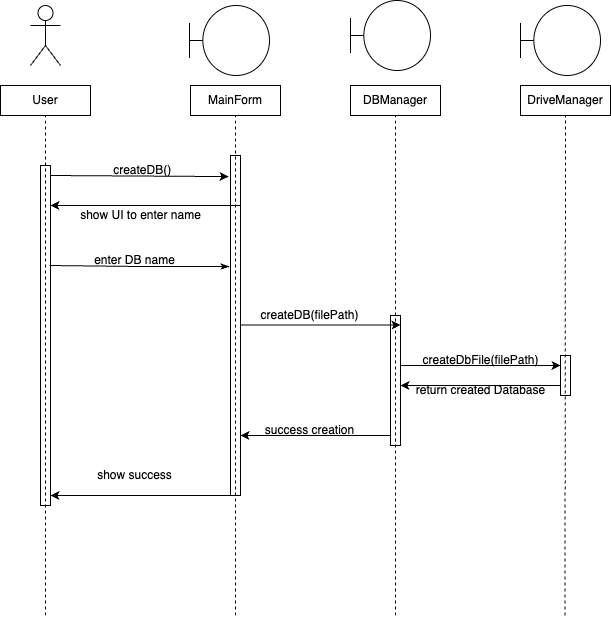

The diagram above was exported from draw.io. Its source (the exported page's mxGraphModel, read from the mxfile embedded in the PNG):
<mxGraphModel dx="954" dy="515" grid="1" gridSize="10" guides="1" tooltips="1" connect="1" arrows="1" fold="1" page="1" pageScale="1" pageWidth="827" pageHeight="1169" math="0" shadow="0">
  <root>
    <mxCell id="0" />
    <mxCell id="1" parent="0" />
    <mxCell id="nVRfigVDY1CdUlMMmzFG-1" value="User" style="rounded=0;whiteSpace=wrap;html=1;" parent="1" vertex="1">
      <mxGeometry x="40" y="160" width="90" height="30" as="geometry" />
    </mxCell>
    <mxCell id="nVRfigVDY1CdUlMMmzFG-2" value="MainForm" style="rounded=0;whiteSpace=wrap;html=1;" parent="1" vertex="1">
      <mxGeometry x="230" y="160" width="90" height="30" as="geometry" />
    </mxCell>
    <mxCell id="nVRfigVDY1CdUlMMmzFG-3" value="DBManager" style="rounded=0;whiteSpace=wrap;html=1;" parent="1" vertex="1">
      <mxGeometry x="390" y="160" width="90" height="30" as="geometry" />
    </mxCell>
    <mxCell id="nVRfigVDY1CdUlMMmzFG-4" value="DriveManager" style="rounded=0;whiteSpace=wrap;html=1;" parent="1" vertex="1">
      <mxGeometry x="560" y="160" width="90" height="30" as="geometry" />
    </mxCell>
    <mxCell id="nVRfigVDY1CdUlMMmzFG-5" value="" style="endArrow=none;dashed=1;html=1;rounded=0;entryX=0.5;entryY=1;entryDx=0;entryDy=0;" parent="1" target="nVRfigVDY1CdUlMMmzFG-1" edge="1">
      <mxGeometry width="50" height="50" relative="1" as="geometry">
        <mxPoint x="85" y="690" as="sourcePoint" />
        <mxPoint x="90" y="200" as="targetPoint" />
      </mxGeometry>
    </mxCell>
    <mxCell id="nVRfigVDY1CdUlMMmzFG-6" value="" style="endArrow=none;dashed=1;html=1;rounded=0;entryX=0.5;entryY=1;entryDx=0;entryDy=0;" parent="1" target="nVRfigVDY1CdUlMMmzFG-2" edge="1">
      <mxGeometry width="50" height="50" relative="1" as="geometry">
        <mxPoint x="275" y="690" as="sourcePoint" />
        <mxPoint x="280" y="290" as="targetPoint" />
      </mxGeometry>
    </mxCell>
    <mxCell id="nVRfigVDY1CdUlMMmzFG-7" value="" style="endArrow=none;dashed=1;html=1;rounded=0;entryX=0.5;entryY=1;entryDx=0;entryDy=0;" parent="1" target="nVRfigVDY1CdUlMMmzFG-3" edge="1">
      <mxGeometry width="50" height="50" relative="1" as="geometry">
        <mxPoint x="435" y="690" as="sourcePoint" />
        <mxPoint x="430" y="190" as="targetPoint" />
      </mxGeometry>
    </mxCell>
    <mxCell id="nVRfigVDY1CdUlMMmzFG-8" value="" style="endArrow=none;dashed=1;html=1;rounded=0;entryX=0.5;entryY=1;entryDx=0;entryDy=0;" parent="1" target="nVRfigVDY1CdUlMMmzFG-4" edge="1">
      <mxGeometry width="50" height="50" relative="1" as="geometry">
        <mxPoint x="604.5" y="690" as="sourcePoint" />
        <mxPoint x="604.5" y="190" as="targetPoint" />
      </mxGeometry>
    </mxCell>
    <mxCell id="nVRfigVDY1CdUlMMmzFG-9" value="" style="endArrow=classic;html=1;rounded=0;entryX=-0.2;entryY=0.062;entryDx=0;entryDy=0;entryPerimeter=0;" parent="1" target="nVRfigVDY1CdUlMMmzFG-27" edge="1">
      <mxGeometry width="50" height="50" relative="1" as="geometry">
        <mxPoint x="90" y="250" as="sourcePoint" />
        <mxPoint x="280" y="250" as="targetPoint" />
      </mxGeometry>
    </mxCell>
    <mxCell id="nVRfigVDY1CdUlMMmzFG-10" value="&amp;nbsp;createDB()" style="text;html=1;align=center;verticalAlign=middle;resizable=0;points=[];autosize=1;strokeColor=none;fillColor=none;" parent="1" vertex="1">
      <mxGeometry x="140" y="230" width="80" height="30" as="geometry" />
    </mxCell>
    <mxCell id="nVRfigVDY1CdUlMMmzFG-11" value="" style="endArrow=classic;html=1;rounded=0;" parent="1" edge="1">
      <mxGeometry width="50" height="50" relative="1" as="geometry">
        <mxPoint x="280" y="280" as="sourcePoint" />
        <mxPoint x="90" y="280" as="targetPoint" />
      </mxGeometry>
    </mxCell>
    <mxCell id="nVRfigVDY1CdUlMMmzFG-12" value="show UI to enter name" style="text;html=1;align=center;verticalAlign=middle;resizable=0;points=[];autosize=1;strokeColor=none;fillColor=none;" parent="1" vertex="1">
      <mxGeometry x="110" y="275" width="140" height="30" as="geometry" />
    </mxCell>
    <mxCell id="nVRfigVDY1CdUlMMmzFG-14" value="" style="endArrow=classic;html=1;rounded=0;startArrow=none;" parent="1" edge="1">
      <mxGeometry width="50" height="50" relative="1" as="geometry">
        <mxPoint x="279" y="340" as="sourcePoint" />
        <mxPoint x="279" y="340" as="targetPoint" />
      </mxGeometry>
    </mxCell>
    <mxCell id="nVRfigVDY1CdUlMMmzFG-15" value="enter DB name" style="text;html=1;align=center;verticalAlign=middle;resizable=0;points=[];autosize=1;strokeColor=none;fillColor=none;" parent="1" vertex="1">
      <mxGeometry x="124" y="320" width="100" height="30" as="geometry" />
    </mxCell>
    <mxCell id="nVRfigVDY1CdUlMMmzFG-16" value="" style="endArrow=classic;html=1;rounded=0;" parent="1" edge="1">
      <mxGeometry width="50" height="50" relative="1" as="geometry">
        <mxPoint x="280" y="399.5" as="sourcePoint" />
        <mxPoint x="440" y="399.5" as="targetPoint" />
      </mxGeometry>
    </mxCell>
    <mxCell id="nVRfigVDY1CdUlMMmzFG-17" value="createDB(filePath)" style="text;html=1;align=center;verticalAlign=middle;resizable=0;points=[];autosize=1;strokeColor=none;fillColor=none;" parent="1" vertex="1">
      <mxGeometry x="289" y="375" width="120" height="30" as="geometry" />
    </mxCell>
    <mxCell id="nVRfigVDY1CdUlMMmzFG-18" value="" style="endArrow=classic;html=1;rounded=0;" parent="1" edge="1">
      <mxGeometry width="50" height="50" relative="1" as="geometry">
        <mxPoint x="440" y="440" as="sourcePoint" />
        <mxPoint x="600" y="440" as="targetPoint" />
      </mxGeometry>
    </mxCell>
    <mxCell id="nVRfigVDY1CdUlMMmzFG-19" value="createDbFile(filePath)" style="text;html=1;align=center;verticalAlign=middle;resizable=0;points=[];autosize=1;strokeColor=none;fillColor=none;" parent="1" vertex="1">
      <mxGeometry x="450" y="420" width="140" height="30" as="geometry" />
    </mxCell>
    <mxCell id="nVRfigVDY1CdUlMMmzFG-20" value="" style="endArrow=classic;html=1;rounded=0;" parent="1" edge="1">
      <mxGeometry width="50" height="50" relative="1" as="geometry">
        <mxPoint x="600" y="460" as="sourcePoint" />
        <mxPoint x="440" y="460" as="targetPoint" />
      </mxGeometry>
    </mxCell>
    <mxCell id="nVRfigVDY1CdUlMMmzFG-21" value="return created Database" style="text;html=1;align=center;verticalAlign=middle;resizable=0;points=[];autosize=1;strokeColor=none;fillColor=none;" parent="1" vertex="1">
      <mxGeometry x="445" y="450" width="150" height="30" as="geometry" />
    </mxCell>
    <mxCell id="nVRfigVDY1CdUlMMmzFG-22" value="" style="endArrow=classic;html=1;rounded=0;" parent="1" edge="1">
      <mxGeometry width="50" height="50" relative="1" as="geometry">
        <mxPoint x="430" y="510" as="sourcePoint" />
        <mxPoint x="280" y="510" as="targetPoint" />
      </mxGeometry>
    </mxCell>
    <mxCell id="nVRfigVDY1CdUlMMmzFG-23" value="success creation" style="text;html=1;align=center;verticalAlign=middle;resizable=0;points=[];autosize=1;strokeColor=none;fillColor=none;" parent="1" vertex="1">
      <mxGeometry x="294" y="490" width="110" height="30" as="geometry" />
    </mxCell>
    <mxCell id="nVRfigVDY1CdUlMMmzFG-24" value="" style="endArrow=classic;html=1;rounded=0;" parent="1" edge="1">
      <mxGeometry width="50" height="50" relative="1" as="geometry">
        <mxPoint x="270" y="570" as="sourcePoint" />
        <mxPoint x="90" y="570" as="targetPoint" />
      </mxGeometry>
    </mxCell>
    <mxCell id="nVRfigVDY1CdUlMMmzFG-25" value="show success" style="text;html=1;align=center;verticalAlign=middle;resizable=0;points=[];autosize=1;strokeColor=none;fillColor=none;" parent="1" vertex="1">
      <mxGeometry x="124" y="535" width="100" height="30" as="geometry" />
    </mxCell>
    <mxCell id="nVRfigVDY1CdUlMMmzFG-26" value="" style="rounded=0;whiteSpace=wrap;html=1;fillColor=none;" parent="1" vertex="1">
      <mxGeometry x="80" y="240" width="10" height="340" as="geometry" />
    </mxCell>
    <mxCell id="nVRfigVDY1CdUlMMmzFG-27" value="" style="rounded=0;whiteSpace=wrap;html=1;fillColor=none;" parent="1" vertex="1">
      <mxGeometry x="270" y="230" width="10" height="340" as="geometry" />
    </mxCell>
    <mxCell id="nVRfigVDY1CdUlMMmzFG-29" value="" style="endArrow=classicThin;html=1;rounded=0;entryX=0;entryY=0.415;entryDx=0;entryDy=0;entryPerimeter=0;endFill=1;" parent="1" edge="1">
      <mxGeometry width="50" height="50" relative="1" as="geometry">
        <mxPoint x="89" y="340" as="sourcePoint" />
        <mxPoint x="269" y="341.1" as="targetPoint" />
        <Array as="points">
          <mxPoint x="179" y="341" />
          <mxPoint x="239" y="341" />
        </Array>
      </mxGeometry>
    </mxCell>
    <mxCell id="nVRfigVDY1CdUlMMmzFG-30" value="" style="rounded=0;whiteSpace=wrap;html=1;fillColor=none;" parent="1" vertex="1">
      <mxGeometry x="430" y="390" width="10" height="130" as="geometry" />
    </mxCell>
    <mxCell id="nVRfigVDY1CdUlMMmzFG-31" value="" style="rounded=0;whiteSpace=wrap;html=1;fillColor=none;" parent="1" vertex="1">
      <mxGeometry x="600" y="430" width="10" height="40" as="geometry" />
    </mxCell>
    <mxCell id="UbddWlkwM7WIr2iheaXy-1" value="" style="shape=umlActor;verticalLabelPosition=bottom;verticalAlign=top;html=1;outlineConnect=0;fontSize=9;" vertex="1" parent="1">
      <mxGeometry x="70" y="80" width="30" height="60" as="geometry" />
    </mxCell>
    <mxCell id="UbddWlkwM7WIr2iheaXy-2" value="" style="shape=umlBoundary;whiteSpace=wrap;html=1;fontSize=9;" vertex="1" parent="1">
      <mxGeometry x="229" y="80" width="80" height="70" as="geometry" />
    </mxCell>
    <mxCell id="UbddWlkwM7WIr2iheaXy-3" value="" style="shape=umlBoundary;whiteSpace=wrap;html=1;fontSize=9;" vertex="1" parent="1">
      <mxGeometry x="390" y="75" width="80" height="70" as="geometry" />
    </mxCell>
    <mxCell id="UbddWlkwM7WIr2iheaXy-4" value="" style="shape=umlBoundary;whiteSpace=wrap;html=1;fontSize=9;" vertex="1" parent="1">
      <mxGeometry x="560" y="80" width="80" height="70" as="geometry" />
    </mxCell>
  </root>
</mxGraphModel>